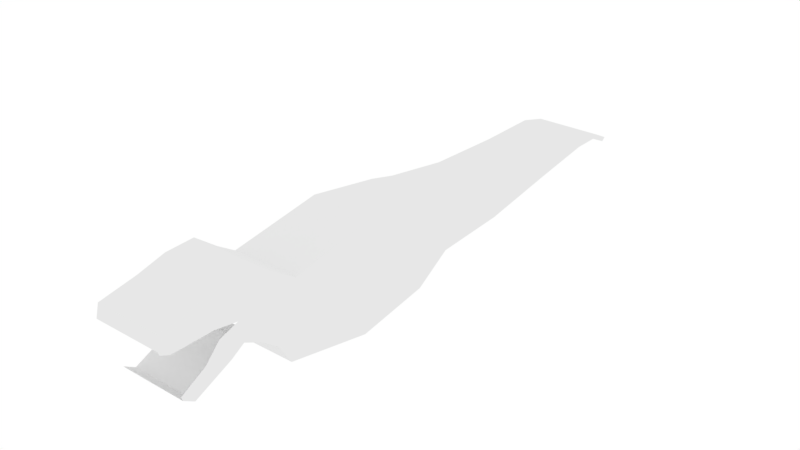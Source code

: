 # Source: trex-modelagem.blend  (saved by Blender 2.79.0; exported with 4.5.12 LTS)
import bpy
from mathutils import Matrix  # noqa: F401  (used for matrix-valued properties, if any)

bpy.ops.wm.read_factory_settings(use_empty=True)
scene = bpy.context.scene
scene.name = 'Scene'

# ---- collections
col_collection_1 = bpy.data.collections.new('Collection 1'); scene.collection.children.link(col_collection_1)

# ---- world
world_world = bpy.data.worlds.new('World'); scene.world = world_world
world_world.use_nodes = True; world_world.node_tree.nodes.clear()
_N = world_world.node_tree.nodes; _L = world_world.node_tree.links
n0 = _N.new('ShaderNodeOutputWorld'); n0.name = 'World Output'; n0.location = (300, 300)
n1 = _N.new('ShaderNodeBackground'); n1.name = 'Background'; n1.location = (10, 300)
n1.inputs[0].default_value = (1.0, 1.0, 1.0, 1.0)
_L.new(n1.outputs[0], n0.inputs[0])
n0.is_active_output = True
world_world.color = (0.05088, 0.05088, 0.05088)
world_world.use_sun_shadow = False
world_world.sun_shadow_jitter_overblur = 0.0
world_world.cycles.sampling_method = 'MANUAL'

# ---- meshes
me_cube_003 = bpy.data.meshes.new('Cube.003')
me_cube_003.from_pydata([(1.0, -0.964, -0.34), (1.0, -0.832, 0.732), (1.0, 0.32, -0.592), (1.0, 0.528, 0.96), (1.0, 1.403, -0.4134), (1.0, 1.619, 0.7906), (1.0, 1.946, -0.07302), (1.0, 2.038, 0.691), (1.0, 3.047, -0.008862), (1.0, 3.063, 0.5391), (1.0, 4.293, 0.1945), (1.0, 4.273, 0.5025), (1.0, 5.242, 0.3369), (1.0, 5.246, 0.5129), (1.0, 5.644, 0.3387), (1.0, 5.704, 0.3968), (1.0, 5.941, 0.2034), (1.0, 6.001, 0.2536), (1.0, -1.154, -0.03199), (1.0, -1.098, 0.9), (1.0, -1.403, 0.1503), (1.0, -1.419, 1.142), (1.0, -1.661, 0.2763), (1.0, -1.833, 1.124), (1.0, -1.857, 0.1549), (1.0, -2.233, 1.015), (1.0, -2.4, -0.09593), (1.0, -2.76, 0.9121), (1.0, -2.56, 0.0001652), (1.0, -2.804, 0.7321), (1.0, -2.128, 0.02949), (1.0, -2.496, 0.9635), (1.0, -2.787, 0.6821), (1.0, -1.723, 0.5799), (1.0, -2.657, 0.6241), (1.0, -2.065, 0.631), (1.0, -2.364, 0.6262), (1.0, -2.578, 0.05573), (1.0, -2.475, 0.1132), (1.0, -2.002, 0.4855), (1.0, -2.218, 0.2557), (0.0, 0.32, -0.592), (0.0, 0.528, 0.96), (0.0, -0.964, -0.34), (0.0, -0.832, 0.732), (0.0, 1.403, -0.4134), (0.0, 1.619, 0.7906), (0.0, 1.946, -0.07302), (0.0, 2.038, 0.691), (0.0, 3.047, -0.008862), (5.96e-08, 3.063, 0.5391), (0.0, 4.293, 0.1945), (5.96e-08, 4.273, 0.5025), (0.0, 5.242, 0.3369), (5.96e-08, 5.246, 0.5129), (0.0, 5.644, 0.3387), (0.0, 5.704, 0.3968), (0.0, 5.941, 0.2034), (0.0, 6.001, 0.2536), (0.0, -1.154, -0.03199), (0.0, -1.098, 0.9), (0.0, -1.403, 0.1503), (0.0, -1.419, 1.142), (0.0, -1.661, 0.2763), (0.0, -1.833, 1.124), (0.0, -1.857, 0.1549), (0.0, -2.233, 1.015), (0.0, -2.4, -0.09593), (0.0, -2.76, 0.9121), (0.0, -2.56, 0.0001652), (0.0, -2.804, 0.7321), (0.0, -2.496, 0.9635), (0.0, -2.128, 0.02949)], [], [(3, 2, 4, 5), (2, 3, 1, 0), (43, 0, 18, 59), (41, 2, 0, 43), (5, 4, 6, 7), (42, 3, 5, 46), (46, 5, 7, 48), (50, 9, 11, 52), (48, 7, 9, 50), (7, 6, 8, 9), (11, 10, 12, 13), (9, 8, 10, 11), (54, 13, 15, 56), (52, 11, 13, 54), (56, 15, 17, 58), (13, 12, 14, 15), (57, 58, 17, 16), (15, 14, 16, 17), (59, 18, 20, 61), (0, 1, 19, 18), (18, 19, 21, 20), (20, 21, 23, 33, 22), (61, 20, 22, 63), (72, 30, 26, 67), (22, 33, 39, 24), (63, 22, 24, 65), (30, 40, 38, 26), (27, 68, 70, 29), (26, 38, 37, 28), (67, 26, 28, 69), (24, 39, 40, 30), (65, 24, 30, 72), (35, 33, 23, 25), (36, 35, 25, 31), (32, 34, 27, 29), (34, 36, 31, 27), (31, 71, 68, 27), (25, 66, 71, 31), (21, 62, 64, 23), (23, 64, 66, 25), (19, 60, 62, 21), (1, 44, 60, 19), (14, 55, 57, 16), (12, 53, 55, 14), (10, 51, 53, 12), (8, 49, 51, 10), (4, 45, 47, 6), (6, 47, 49, 8), (2, 41, 45, 4), (3, 42, 44, 1)])
me_cube_003.use_remesh_preserve_volume = False
me_cube_003.use_remesh_preserve_attributes = False
me_cube_003.use_mirror_vertex_groups = False
me_cube_003.update()

# ---- objects
ob_cube_003 = bpy.data.objects.new('Cube.003', me_cube_003)

# ---- transforms, parenting, visibility, modifiers, constraints
ob_cube_003.location = (-1.87, -1.71, -0.6511)
ob_cube_003.lineart.crease_threshold = 0.0

# ---- collection membership
col_collection_1.objects.link(ob_cube_003)

# ---- scene / render settings (as saved in the file)
scene.frame_start = 1; scene.frame_end = 250; scene.frame_set(2)
scene.render.engine = 'CYCLES'
scene.render.dither_intensity = 0.0
scene.cycles.use_denoising = False
scene.cycles.samples = 128
scene.cycles.sampling_pattern = 'TABULATED_SOBOL'
scene.cycles.use_adaptive_sampling = False
scene.cycles.use_light_tree = False
scene.cycles.blur_glossy = 0.0
scene.cycles.sample_clamp_indirect = 0.0
scene.view_settings.view_transform = 'Standard'
bpy.context.view_layer.update()

# ---- added for rendering (the .blend has no active camera): camera
cam_auto = bpy.data.cameras.new('AutoCamera')
cam_auto.lens = 50.0
cam_auto.sensor_width = 36.0
cam_auto.clip_end = 1000.0
ob_auto_camera = bpy.data.objects.new('AutoCamera', cam_auto)
scene.collection.objects.link(ob_auto_camera)
ob_auto_camera.location = (6.98486, -10.1365, 6.30756)
ob_auto_camera.rotation_euler = (1.09748, -7.21219e-08, 0.694738)
scene.camera = ob_auto_camera
bpy.context.view_layer.update()
